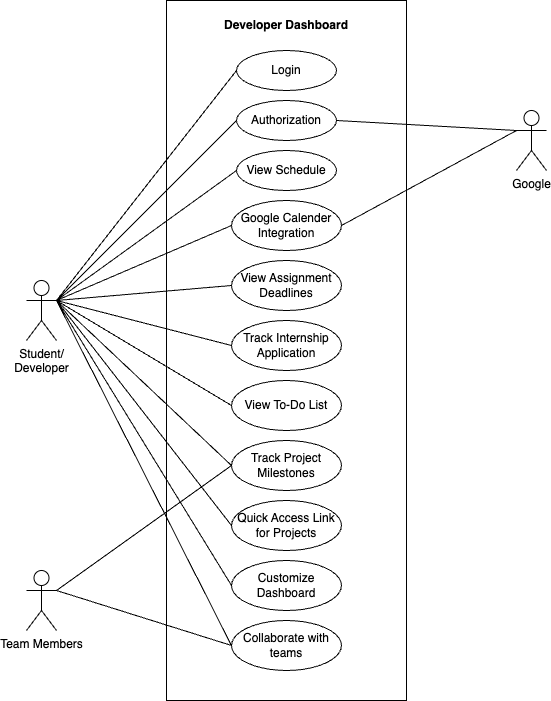

The diagram above was exported from draw.io. Its source (the exported page's mxGraphModel, read from the mxfile embedded in the PNG):
<mxGraphModel dx="1312" dy="772" grid="0" gridSize="10" guides="1" tooltips="1" connect="1" arrows="1" fold="1" page="1" pageScale="1" pageWidth="850" pageHeight="1100" background="none" math="0" shadow="0">
  <root>
    <mxCell id="0" />
    <mxCell id="1" parent="0" />
    <mxCell id="vM8f3Z1u0UPHMBn7P8ym-24" value="" style="rounded=0;whiteSpace=wrap;html=1;" vertex="1" parent="1">
      <mxGeometry x="280" y="10" width="240" height="700" as="geometry" />
    </mxCell>
    <mxCell id="vM8f3Z1u0UPHMBn7P8ym-25" style="rounded=0;orthogonalLoop=1;jettySize=auto;html=1;exitX=1;exitY=0.3333333333333333;exitDx=0;exitDy=0;exitPerimeter=0;entryX=0;entryY=0.5;entryDx=0;entryDy=0;endArrow=none;endFill=0;" edge="1" parent="1" source="vM8f3Z1u0UPHMBn7P8ym-1" target="vM8f3Z1u0UPHMBn7P8ym-3">
      <mxGeometry relative="1" as="geometry" />
    </mxCell>
    <mxCell id="vM8f3Z1u0UPHMBn7P8ym-26" style="rounded=0;orthogonalLoop=1;jettySize=auto;html=1;exitX=1;exitY=0.3333333333333333;exitDx=0;exitDy=0;exitPerimeter=0;entryX=0;entryY=0.5;entryDx=0;entryDy=0;endArrow=none;endFill=0;" edge="1" parent="1" source="vM8f3Z1u0UPHMBn7P8ym-1" target="vM8f3Z1u0UPHMBn7P8ym-4">
      <mxGeometry relative="1" as="geometry" />
    </mxCell>
    <mxCell id="vM8f3Z1u0UPHMBn7P8ym-27" style="rounded=0;orthogonalLoop=1;jettySize=auto;html=1;exitX=1;exitY=0.3333333333333333;exitDx=0;exitDy=0;exitPerimeter=0;entryX=0;entryY=0.5;entryDx=0;entryDy=0;endArrow=none;endFill=0;" edge="1" parent="1" source="vM8f3Z1u0UPHMBn7P8ym-1" target="vM8f3Z1u0UPHMBn7P8ym-5">
      <mxGeometry relative="1" as="geometry" />
    </mxCell>
    <mxCell id="vM8f3Z1u0UPHMBn7P8ym-1" value="Student/&lt;div&gt;Developer&lt;/div&gt;" style="shape=umlActor;verticalLabelPosition=bottom;verticalAlign=top;html=1;outlineConnect=0;" vertex="1" parent="1">
      <mxGeometry x="140" y="290" width="30" height="60" as="geometry" />
    </mxCell>
    <mxCell id="vM8f3Z1u0UPHMBn7P8ym-3" value="Login" style="ellipse;whiteSpace=wrap;html=1;" vertex="1" parent="1">
      <mxGeometry x="350" y="60" width="100" height="40" as="geometry" />
    </mxCell>
    <mxCell id="vM8f3Z1u0UPHMBn7P8ym-4" value="Authorization" style="ellipse;whiteSpace=wrap;html=1;" vertex="1" parent="1">
      <mxGeometry x="350" y="110" width="100" height="40" as="geometry" />
    </mxCell>
    <mxCell id="vM8f3Z1u0UPHMBn7P8ym-5" value="View Schedule" style="ellipse;whiteSpace=wrap;html=1;" vertex="1" parent="1">
      <mxGeometry x="350" y="160" width="100" height="40" as="geometry" />
    </mxCell>
    <mxCell id="vM8f3Z1u0UPHMBn7P8ym-14" value="View Assignment Deadlines" style="ellipse;whiteSpace=wrap;html=1;" vertex="1" parent="1">
      <mxGeometry x="345" y="270" width="110" height="50" as="geometry" />
    </mxCell>
    <mxCell id="vM8f3Z1u0UPHMBn7P8ym-15" value="Google Calender Integration" style="ellipse;whiteSpace=wrap;html=1;" vertex="1" parent="1">
      <mxGeometry x="345" y="210" width="110" height="50" as="geometry" />
    </mxCell>
    <mxCell id="vM8f3Z1u0UPHMBn7P8ym-18" value="Track Internship Application" style="ellipse;whiteSpace=wrap;html=1;" vertex="1" parent="1">
      <mxGeometry x="345" y="330" width="110" height="50" as="geometry" />
    </mxCell>
    <mxCell id="vM8f3Z1u0UPHMBn7P8ym-19" value="View To-Do List" style="ellipse;whiteSpace=wrap;html=1;" vertex="1" parent="1">
      <mxGeometry x="345" y="390" width="110" height="50" as="geometry" />
    </mxCell>
    <mxCell id="vM8f3Z1u0UPHMBn7P8ym-20" value="Track Project Milestones" style="ellipse;whiteSpace=wrap;html=1;" vertex="1" parent="1">
      <mxGeometry x="345" y="450" width="110" height="50" as="geometry" />
    </mxCell>
    <mxCell id="vM8f3Z1u0UPHMBn7P8ym-21" value="Quick Access Link for Projects" style="ellipse;whiteSpace=wrap;html=1;" vertex="1" parent="1">
      <mxGeometry x="345" y="510" width="110" height="50" as="geometry" />
    </mxCell>
    <mxCell id="vM8f3Z1u0UPHMBn7P8ym-22" value="Customize Dashboard" style="ellipse;whiteSpace=wrap;html=1;" vertex="1" parent="1">
      <mxGeometry x="345" y="570" width="110" height="50" as="geometry" />
    </mxCell>
    <mxCell id="vM8f3Z1u0UPHMBn7P8ym-23" value="Collaborate with teams" style="ellipse;whiteSpace=wrap;html=1;" vertex="1" parent="1">
      <mxGeometry x="345" y="630" width="110" height="50" as="geometry" />
    </mxCell>
    <mxCell id="vM8f3Z1u0UPHMBn7P8ym-28" style="rounded=0;orthogonalLoop=1;jettySize=auto;html=1;entryX=0;entryY=0.5;entryDx=0;entryDy=0;endArrow=none;endFill=0;" edge="1" parent="1" target="vM8f3Z1u0UPHMBn7P8ym-15">
      <mxGeometry relative="1" as="geometry">
        <mxPoint x="170" y="310" as="sourcePoint" />
        <mxPoint x="360" y="190" as="targetPoint" />
      </mxGeometry>
    </mxCell>
    <mxCell id="vM8f3Z1u0UPHMBn7P8ym-29" style="rounded=0;orthogonalLoop=1;jettySize=auto;html=1;entryX=0;entryY=0.5;entryDx=0;entryDy=0;endArrow=none;endFill=0;exitX=1;exitY=0.3333333333333333;exitDx=0;exitDy=0;exitPerimeter=0;" edge="1" parent="1" source="vM8f3Z1u0UPHMBn7P8ym-1" target="vM8f3Z1u0UPHMBn7P8ym-14">
      <mxGeometry relative="1" as="geometry">
        <mxPoint x="180" y="310" as="sourcePoint" />
        <mxPoint x="370" y="200" as="targetPoint" />
      </mxGeometry>
    </mxCell>
    <mxCell id="vM8f3Z1u0UPHMBn7P8ym-30" style="rounded=0;orthogonalLoop=1;jettySize=auto;html=1;exitX=0;exitY=0.5;exitDx=0;exitDy=0;entryX=1;entryY=0.3333333333333333;entryDx=0;entryDy=0;entryPerimeter=0;endArrow=none;endFill=0;" edge="1" parent="1" source="vM8f3Z1u0UPHMBn7P8ym-18" target="vM8f3Z1u0UPHMBn7P8ym-1">
      <mxGeometry relative="1" as="geometry" />
    </mxCell>
    <mxCell id="vM8f3Z1u0UPHMBn7P8ym-31" style="rounded=0;orthogonalLoop=1;jettySize=auto;html=1;entryX=1;entryY=0.3333333333333333;entryDx=0;entryDy=0;entryPerimeter=0;endArrow=none;endFill=0;exitX=0;exitY=0.5;exitDx=0;exitDy=0;" edge="1" parent="1" source="vM8f3Z1u0UPHMBn7P8ym-19" target="vM8f3Z1u0UPHMBn7P8ym-1">
      <mxGeometry relative="1" as="geometry">
        <mxPoint x="355" y="365" as="sourcePoint" />
        <mxPoint x="180" y="320" as="targetPoint" />
      </mxGeometry>
    </mxCell>
    <mxCell id="vM8f3Z1u0UPHMBn7P8ym-32" style="rounded=0;orthogonalLoop=1;jettySize=auto;html=1;entryX=1;entryY=0.3333333333333333;entryDx=0;entryDy=0;entryPerimeter=0;endArrow=none;endFill=0;exitX=0;exitY=0.5;exitDx=0;exitDy=0;" edge="1" parent="1" source="vM8f3Z1u0UPHMBn7P8ym-20" target="vM8f3Z1u0UPHMBn7P8ym-1">
      <mxGeometry relative="1" as="geometry">
        <mxPoint x="355" y="425" as="sourcePoint" />
        <mxPoint x="180" y="320" as="targetPoint" />
      </mxGeometry>
    </mxCell>
    <mxCell id="vM8f3Z1u0UPHMBn7P8ym-33" style="rounded=0;orthogonalLoop=1;jettySize=auto;html=1;entryX=1;entryY=0.3333333333333333;entryDx=0;entryDy=0;entryPerimeter=0;endArrow=none;endFill=0;exitX=0;exitY=0.5;exitDx=0;exitDy=0;" edge="1" parent="1" source="vM8f3Z1u0UPHMBn7P8ym-21" target="vM8f3Z1u0UPHMBn7P8ym-1">
      <mxGeometry relative="1" as="geometry">
        <mxPoint x="365" y="435" as="sourcePoint" />
        <mxPoint x="190" y="330" as="targetPoint" />
      </mxGeometry>
    </mxCell>
    <mxCell id="vM8f3Z1u0UPHMBn7P8ym-34" style="rounded=0;orthogonalLoop=1;jettySize=auto;html=1;entryX=1;entryY=0.3333333333333333;entryDx=0;entryDy=0;entryPerimeter=0;endArrow=none;endFill=0;exitX=0;exitY=0.5;exitDx=0;exitDy=0;" edge="1" parent="1" source="vM8f3Z1u0UPHMBn7P8ym-22" target="vM8f3Z1u0UPHMBn7P8ym-1">
      <mxGeometry relative="1" as="geometry">
        <mxPoint x="375" y="445" as="sourcePoint" />
        <mxPoint x="200" y="340" as="targetPoint" />
      </mxGeometry>
    </mxCell>
    <mxCell id="vM8f3Z1u0UPHMBn7P8ym-35" style="rounded=0;orthogonalLoop=1;jettySize=auto;html=1;entryX=1;entryY=0.3333333333333333;entryDx=0;entryDy=0;entryPerimeter=0;endArrow=none;endFill=0;exitX=0;exitY=0.5;exitDx=0;exitDy=0;" edge="1" parent="1" source="vM8f3Z1u0UPHMBn7P8ym-23" target="vM8f3Z1u0UPHMBn7P8ym-1">
      <mxGeometry relative="1" as="geometry">
        <mxPoint x="385" y="455" as="sourcePoint" />
        <mxPoint x="210" y="350" as="targetPoint" />
      </mxGeometry>
    </mxCell>
    <mxCell id="vM8f3Z1u0UPHMBn7P8ym-37" style="rounded=0;orthogonalLoop=1;jettySize=auto;html=1;exitX=0;exitY=0.3333333333333333;exitDx=0;exitDy=0;exitPerimeter=0;entryX=1;entryY=0.5;entryDx=0;entryDy=0;endArrow=none;endFill=0;" edge="1" parent="1" source="vM8f3Z1u0UPHMBn7P8ym-36" target="vM8f3Z1u0UPHMBn7P8ym-4">
      <mxGeometry relative="1" as="geometry" />
    </mxCell>
    <mxCell id="vM8f3Z1u0UPHMBn7P8ym-36" value="Google" style="shape=umlActor;verticalLabelPosition=bottom;verticalAlign=top;html=1;outlineConnect=0;" vertex="1" parent="1">
      <mxGeometry x="630" y="120" width="30" height="60" as="geometry" />
    </mxCell>
    <mxCell id="vM8f3Z1u0UPHMBn7P8ym-38" style="rounded=0;orthogonalLoop=1;jettySize=auto;html=1;exitX=0;exitY=0.3333333333333333;exitDx=0;exitDy=0;exitPerimeter=0;entryX=1;entryY=0.5;entryDx=0;entryDy=0;endArrow=none;endFill=0;" edge="1" parent="1" source="vM8f3Z1u0UPHMBn7P8ym-36" target="vM8f3Z1u0UPHMBn7P8ym-15">
      <mxGeometry relative="1" as="geometry">
        <mxPoint x="640" y="150" as="sourcePoint" />
        <mxPoint x="460" y="140" as="targetPoint" />
      </mxGeometry>
    </mxCell>
    <mxCell id="vM8f3Z1u0UPHMBn7P8ym-40" style="rounded=0;orthogonalLoop=1;jettySize=auto;html=1;exitX=1;exitY=0.3333333333333333;exitDx=0;exitDy=0;exitPerimeter=0;entryX=0;entryY=0.5;entryDx=0;entryDy=0;endArrow=none;endFill=0;" edge="1" parent="1" source="vM8f3Z1u0UPHMBn7P8ym-39" target="vM8f3Z1u0UPHMBn7P8ym-20">
      <mxGeometry relative="1" as="geometry" />
    </mxCell>
    <mxCell id="vM8f3Z1u0UPHMBn7P8ym-41" style="rounded=0;orthogonalLoop=1;jettySize=auto;html=1;exitX=1;exitY=0.3333333333333333;exitDx=0;exitDy=0;exitPerimeter=0;entryX=0;entryY=0.5;entryDx=0;entryDy=0;endArrow=none;endFill=0;" edge="1" parent="1" source="vM8f3Z1u0UPHMBn7P8ym-39" target="vM8f3Z1u0UPHMBn7P8ym-23">
      <mxGeometry relative="1" as="geometry" />
    </mxCell>
    <mxCell id="vM8f3Z1u0UPHMBn7P8ym-39" value="Team Members" style="shape=umlActor;verticalLabelPosition=bottom;verticalAlign=top;html=1;outlineConnect=0;" vertex="1" parent="1">
      <mxGeometry x="140" y="580" width="30" height="60" as="geometry" />
    </mxCell>
    <mxCell id="vM8f3Z1u0UPHMBn7P8ym-43" value="Developer Dashboard" style="text;html=1;align=center;verticalAlign=middle;whiteSpace=wrap;rounded=0;fontStyle=1" vertex="1" parent="1">
      <mxGeometry x="310" y="20" width="180" height="30" as="geometry" />
    </mxCell>
  </root>
</mxGraphModel>